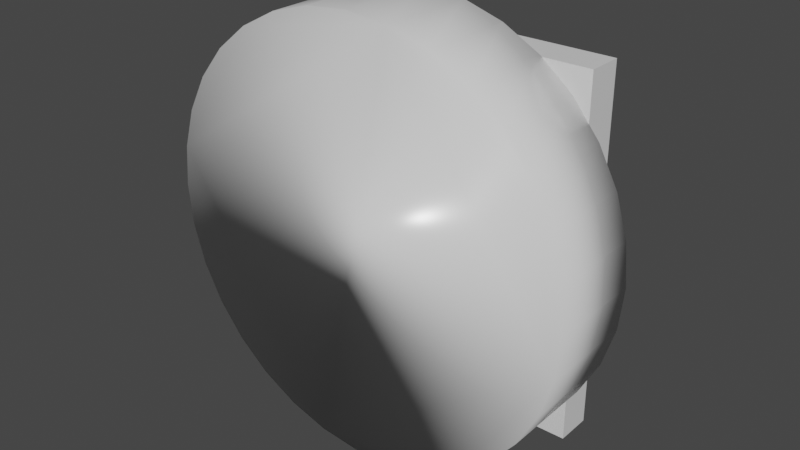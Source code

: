 # Source: Roomba.blend  (saved by Blender 3.4.6; exported with 4.5.12 LTS)
import bpy
from mathutils import Matrix  # noqa: F401  (used for matrix-valued properties, if any)

bpy.ops.wm.read_factory_settings(use_empty=True)
scene = bpy.context.scene
scene.name = 'Scene'

# ---- collections
col_collection = bpy.data.collections.new('Collection'); scene.collection.children.link(col_collection)

# ---- materials (node trees are filled in below, after node groups)
mat_material_001 = bpy.data.materials.new('Material.001')
mat_material_001.use_transparent_shadow = False

# ---- material node trees
mat_material_001.use_nodes = True; mat_material_001.node_tree.nodes.clear()
_N = mat_material_001.node_tree.nodes; _L = mat_material_001.node_tree.links
n0 = _N.new('ShaderNodeBsdfPrincipled'); n0.name = 'Principled BSDF'; n0.location = (10, 300)
n0.distribution = 'GGX'
n0.subsurface_method = 'RANDOM_WALK_SKIN'
n0.inputs[2].default_value = 0.2409
n0.inputs[3].default_value = 1.45
n0.inputs[27].default_value = (0.0, 0.0, 0.0, 1.0)
n0.inputs[28].default_value = 1.0
n1 = _N.new('ShaderNodeOutputMaterial'); n1.name = 'Material Output'; n1.location = (300, 300)
_L.new(n0.outputs[0], n1.inputs[0])
n1.is_active_output = True

# ---- world
world_world = bpy.data.worlds.new('World'); scene.world = world_world
world_world.use_nodes = True; world_world.node_tree.nodes.clear()
_N = world_world.node_tree.nodes; _L = world_world.node_tree.links
n0 = _N.new('ShaderNodeOutputWorld'); n0.name = 'World Output'; n0.location = (300, 300)
n1 = _N.new('ShaderNodeBackground'); n1.name = 'Background'; n1.location = (10, 300)
n1.inputs[0].default_value = (0.05088, 0.05088, 0.05088, 1.0)
_L.new(n1.outputs[0], n0.inputs[0])
n0.is_active_output = True
world_world.color = (0.05088, 0.05088, 0.05088)
world_world.use_sun_shadow = False
world_world.sun_shadow_jitter_overblur = 0.0

# ---- meshes
me_cube = bpy.data.meshes.new('Cube')
me_cube.from_pydata([(-1.0, -0.1481, 10.17), (-0.7875, 0.1481, 8.051), (-1.0, -0.1481, -9.783), (-0.7875, 0.1481, -7.663), (1.0, -0.1481, 10.17), (0.7875, 0.1481, 8.051), (1.0, -0.1481, -9.783), (0.7875, 0.1481, -7.663), (-1.0, 0.1481, 10.17), (-1.0, 0.1481, -9.783), (1.0, 0.1481, -9.783), (1.0, 0.1481, 10.17), (-0.7875, -0.06399, 8.051), (-0.7875, -0.06399, -7.663), (0.7875, -0.06399, -7.663), (0.7875, -0.06399, 8.051), (-0.4039, -0.959, -11.95), (-0.4039, -0.1488, -11.95), (-0.05378, -0.959, -11.72), (-0.05378, -0.1488, -11.72), (0.2828, -0.959, -11.03), (0.2828, -0.1488, -11.03), (0.5931, -0.959, -9.912), (0.5931, -0.1488, -9.912), (0.865, -0.959, -8.404), (0.865, -0.1488, -8.404), (1.088, -0.959, -6.568), (1.088, -0.1488, -6.568), (1.254, -0.959, -4.472), (1.254, -0.1488, -4.472), (1.356, -0.959, -2.199), (1.356, -0.1488, -2.199), (1.391, -0.959, 0.1659), (1.391, -0.1488, 0.1659), (1.356, -0.959, 2.53), (1.356, -0.1488, 2.53), (1.254, -0.959, 4.804), (1.254, -0.1488, 4.804), (1.088, -0.959, 6.9), (1.088, -0.1488, 6.9), (0.865, -0.959, 8.736), (0.865, -0.1488, 8.736), (0.5931, -0.959, 10.24), (0.5931, -0.1488, 10.24), (0.2828, -0.959, 11.36), (0.2828, -0.1488, 11.36), (-0.05378, -0.959, 12.05), (-0.05378, -0.1488, 12.05), (-0.4039, -0.959, 12.29), (-0.4039, -0.1488, 12.29), (-0.7539, -0.959, 12.05), (-0.7539, -0.1488, 12.05), (-1.091, -0.959, 11.36), (-1.091, -0.1488, 11.36), (-1.401, -0.959, 10.24), (-1.401, -0.1488, 10.24), (-1.673, -0.959, 8.736), (-1.673, -0.1488, 8.736), (-1.896, -0.959, 6.9), (-1.896, -0.1488, 6.9), (-2.062, -0.959, 4.804), (-2.062, -0.1488, 4.804), (-2.164, -0.959, 2.53), (-2.164, -0.1488, 2.53), (-2.198, -0.959, 0.1659), (-2.198, -0.1488, 0.1659), (-2.164, -0.959, -2.199), (-2.164, -0.1488, -2.199), (-2.062, -0.959, -4.472), (-2.062, -0.1488, -4.472), (-1.896, -0.959, -6.568), (-1.896, -0.1488, -6.568), (-1.673, -0.959, -8.404), (-1.673, -0.1488, -8.404), (-1.401, -0.959, -9.912), (-1.401, -0.1488, -9.912), (-1.091, -0.959, -11.03), (-1.091, -0.1488, -11.03), (-0.7539, -0.959, -11.72), (-0.7539, -0.1488, -11.72)], [], [(0, 8, 9, 2), (2, 9, 10, 6), (6, 10, 11, 4), (4, 11, 8, 0), (2, 6, 4, 0), (1, 5, 15, 12), (1, 3, 9, 8), (3, 7, 10, 9), (7, 5, 11, 10), (5, 1, 8, 11), (14, 13, 12, 15), (7, 3, 13, 14), (5, 7, 14, 15), (3, 1, 12, 13), (16, 17, 19, 18), (18, 19, 21, 20), (20, 21, 23, 22), (22, 23, 25, 24), (24, 25, 27, 26), (26, 27, 29, 28), (28, 29, 31, 30), (30, 31, 33, 32), (32, 33, 35, 34), (34, 35, 37, 36), (36, 37, 39, 38), (38, 39, 41, 40), (40, 41, 43, 42), (42, 43, 45, 44), (44, 45, 47, 46), (46, 47, 49, 48), (48, 49, 51, 50), (50, 51, 53, 52), (52, 53, 55, 54), (54, 55, 57, 56), (56, 57, 59, 58), (58, 59, 61, 60), (60, 61, 63, 62), (62, 63, 65, 64), (64, 65, 67, 66), (66, 67, 69, 68), (68, 69, 71, 70), (70, 71, 73, 72), (72, 73, 75, 74), (74, 75, 77, 76), (19, 17, 79, 77, 75, 73, 71, 69, 67, 65, 63, 61, 59, 57, 55, 53, 51, 49, 47, 45, 43, 41, 39, 37, 35, 33, 31, 29, 27, 25, 23, 21), (76, 77, 79, 78), (78, 79, 17, 16), (16, 18, 20, 22, 24, 26, 28, 30, 32, 34, 36, 38, 40, 42, 44, 46, 48, 50, 52, 54, 56, 58, 60, 62, 64, 66, 68, 70, 72, 74, 76, 78)])
me_cube.polygons.foreach_set('use_smooth', [0, 0, 0, 0, 0, 0, 0, 0, 0, 0, 0, 0, 0, 0, 1, 1, 1, 1, 1, 1, 1, 1, 1, 1, 1, 1, 1, 1, 1, 1, 1, 1, 1, 1, 1, 1, 1, 1, 1, 1, 1, 1, 1, 1, 1, 1, 1, 1])
_uv = me_cube.uv_layers.new(name='UVMap')
_uv.uv.foreach_set('vector', [0.375, 0.0, 0.625, 0.0, 0.625, 0.25, 0.375, 0.25, 0.375, 0.25, 0.625, 0.25, 0.625, 0.5, 0.375, 0.5, 0.375, 0.5, 0.625, 0.5, 0.625, 0.75, 0.375, 0.75, 0.375, 0.75, 0.625, 0.75, 0.625, 1.0, 0.375, 1.0, 0.125, 0.5, 0.375, 0.5, 0.375, 0.75, 0.125, 0.75, 0.8484, 0.7234, 0.6516, 0.7234, 0.6516, 0.7234, 0.8484, 0.7234, 0.8484, 0.7234, 0.8484, 0.5266, 0.875, 0.5, 0.875, 0.75, 0.8484, 0.5266, 0.6516, 0.5266, 0.625, 0.5, 0.875, 0.5, 0.6516, 0.5266, 0.6516, 0.7234, 0.625, 0.75, 0.625, 0.5, 0.6516, 0.7234, 0.8484, 0.7234, 0.875, 0.75, 0.625, 0.75, 0.6516, 0.5266, 0.8484, 0.5266, 0.8484, 0.7234, 0.6516, 0.7234, 0.6516, 0.5266, 0.8484, 0.5266, 0.8484, 0.5266, 0.6516, 0.5266, 0.6516, 0.7234, 0.6516, 0.5266, 0.6516, 0.5266, 0.6516, 0.7234, 0.8484, 0.5266, 0.8484, 0.7234, 0.8484, 0.7234, 0.8484, 0.5266, 1.0, 0.5, 1.0, 1.0, 0.9688, 1.0, 0.9688, 0.5, 0.9688, 0.5, 0.9688, 1.0, 0.9375, 1.0, 0.9375, 0.5, 0.9375, 0.5, 0.9375, 1.0, 0.9062, 1.0, 0.9062, 0.5, 0.9062, 0.5, 0.9062, 1.0, 0.875, 1.0, 0.875, 0.5, 0.875, 0.5, 0.875, 1.0, 0.8438, 1.0, 0.8438, 0.5, 0.8438, 0.5, 0.8438, 1.0, 0.8125, 1.0, 0.8125, 0.5, 0.8125, 0.5, 0.8125, 1.0, 0.7812, 1.0, 0.7812, 0.5, 0.7812, 0.5, 0.7812, 1.0, 0.75, 1.0, 0.75, 0.5, 0.75, 0.5, 0.75, 1.0, 0.7188, 1.0, 0.7188, 0.5, 0.7188, 0.5, 0.7188, 1.0, 0.6875, 1.0, 0.6875, 0.5, 0.6875, 0.5, 0.6875, 1.0, 0.6562, 1.0, 0.6562, 0.5, 0.6562, 0.5, 0.6562, 1.0, 0.625, 1.0, 0.625, 0.5, 0.625, 0.5, 0.625, 1.0, 0.5938, 1.0, 0.5938, 0.5, 0.5938, 0.5, 0.5938, 1.0, 0.5625, 1.0, 0.5625, 0.5, 0.5625, 0.5, 0.5625, 1.0, 0.5312, 1.0, 0.5312, 0.5, 0.5312, 0.5, 0.5312, 1.0, 0.5, 1.0, 0.5, 0.5, 0.5, 0.5, 0.5, 1.0, 0.4688, 1.0, 0.4688, 0.5, 0.4688, 0.5, 0.4688, 1.0, 0.4375, 1.0, 0.4375, 0.5, 0.4375, 0.5, 0.4375, 1.0, 0.4062, 1.0, 0.4062, 0.5, 0.4062, 0.5, 0.4062, 1.0, 0.375, 1.0, 0.375, 0.5, 0.375, 0.5, 0.375, 1.0, 0.3438, 1.0, 0.3438, 0.5, 0.3438, 0.5, 0.3438, 1.0, 0.3125, 1.0, 0.3125, 0.5, 0.3125, 0.5, 0.3125, 1.0, 0.2812, 1.0, 0.2812, 0.5, 0.2812, 0.5, 0.2812, 1.0, 0.25, 1.0, 0.25, 0.5, 0.25, 0.5, 0.25, 1.0, 0.2188, 1.0, 0.2188, 0.5, 0.2188, 0.5, 0.2188, 1.0, 0.1875, 1.0, 0.1875, 0.5, 0.1875, 0.5, 0.1875, 1.0, 0.1562, 1.0, 0.1562, 0.5, 0.1562, 0.5, 0.1562, 1.0, 0.125, 1.0, 0.125, 0.5, 0.125, 0.5, 0.125, 1.0, 0.09375, 1.0, 0.09375, 0.5, 0.09375, 0.5, 0.09375, 1.0, 0.0625, 1.0, 0.0625, 0.5, 0.2968, 0.4854, 0.25, 0.49, 0.2032, 0.4854, 0.1582, 0.4717, 0.1167, 0.4496, 0.08029, 0.4197, 0.05045, 0.3833, 0.02827, 0.3418, 0.01461, 0.2968, 0.01, 0.25, 0.01461, 0.2032, 0.02827, 0.1582, 0.05045, 0.1167, 0.08029, 0.08029, 0.1167, 0.05045, 0.1582, 0.02827, 0.2032, 0.01461, 0.25, 0.01, 0.2968, 0.01461, 0.3418, 0.02827, 0.3833, 0.05045, 0.4197, 0.08029, 0.4496, 0.1167, 0.4717, 0.1582, 0.4854, 0.2032, 0.49, 0.25, 0.4854, 0.2968, 0.4717, 0.3418, 0.4496, 0.3833, 0.4197, 0.4197, 0.3833, 0.4496, 0.3418, 0.4717, 0.0625, 0.5, 0.0625, 1.0, 0.03125, 1.0, 0.03125, 0.5, 0.03125, 0.5, 0.03125, 1.0, 0.0, 1.0, 0.0, 0.5, 0.75, 0.49, 0.7968, 0.4854, 0.8418, 0.4717, 0.8833, 0.4496, 0.9197, 0.4197, 0.9496, 0.3833, 0.9717, 0.3418, 0.9854, 0.2968, 0.99, 0.25, 0.9854, 0.2032, 0.9717, 0.1582, 0.9496, 0.1167, 0.9197, 0.08029, 0.8833, 0.05045, 0.8418, 0.02827, 0.7968, 0.01461, 0.75, 0.01, 0.7032, 0.01461, 0.6582, 0.02827, 0.6167, 0.05045, 0.5803, 0.08029, 0.5504, 0.1167, 0.5283, 0.1582, 0.5146, 0.2032, 0.51, 0.25, 0.5146, 0.2968, 0.5283, 0.3418, 0.5504, 0.3833, 0.5803, 0.4197, 0.6167, 0.4496, 0.6582, 0.4717, 0.7032, 0.4854])
me_cube.materials.append(mat_material_001)
me_cube.update()

# ---- objects
ob_cube = bpy.data.objects.new('Cube', me_cube)

# ---- transforms, parenting, visibility, modifiers, constraints
ob_cube.location = (0.2251, 0.01368, 0.3087)
ob_cube.scale = (0.5573, 0.5573, 0.08251)

# ---- collection membership
col_collection.objects.link(ob_cube)

# ---- scene / render settings (as saved in the file)
scene.frame_start = 1; scene.frame_end = 250; scene.frame_set(1)
scene.render.engine = 'BLENDER_EEVEE_NEXT'
scene.cycles.sampling_pattern = 'TABULATED_SOBOL'
scene.cycles.use_light_tree = False
scene.view_settings.view_transform = 'Filmic'
bpy.context.view_layer.update()

# ---- added for rendering (the .blend has no active camera and no usable light): camera, sun
cam_auto = bpy.data.cameras.new('AutoCamera')
cam_auto.lens = 50.0
cam_auto.sensor_width = 36.0
cam_auto.clip_end = 1000.0
ob_auto_camera = bpy.data.objects.new('AutoCamera', cam_auto)
scene.collection.objects.link(ob_auto_camera)
ob_auto_camera.location = (2.67846, -3.42644, 2.46514)
ob_auto_camera.rotation_euler = (1.09748, -7.21219e-08, 0.694738)
scene.camera = ob_auto_camera
light_auto_sun = bpy.data.lights.new('AutoSun', 'SUN')
light_auto_sun.energy = 3.0
light_auto_sun.angle = 0.0523599
ob_auto_sun = bpy.data.objects.new('AutoSun', light_auto_sun)
scene.collection.objects.link(ob_auto_sun)
ob_auto_sun.rotation_euler = (0.872665, 0.174533, 0.523599)
bpy.context.view_layer.update()
